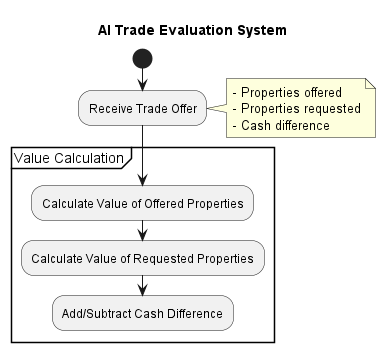

The diagram above was rendered by PlantUML. Its source (embedded in the PNG):
@startuml

title AI Trade Evaluation System

start

:Receive Trade Offer;
note right
  - Properties offered
  - Properties requested
  - Cash difference
end note

partition "Value Calculation" {
  :Calculate Value of Offered Properties;
  :Calculate Value of Requested Properties;
  :Add/Subtract Cash Difference;
@enduml